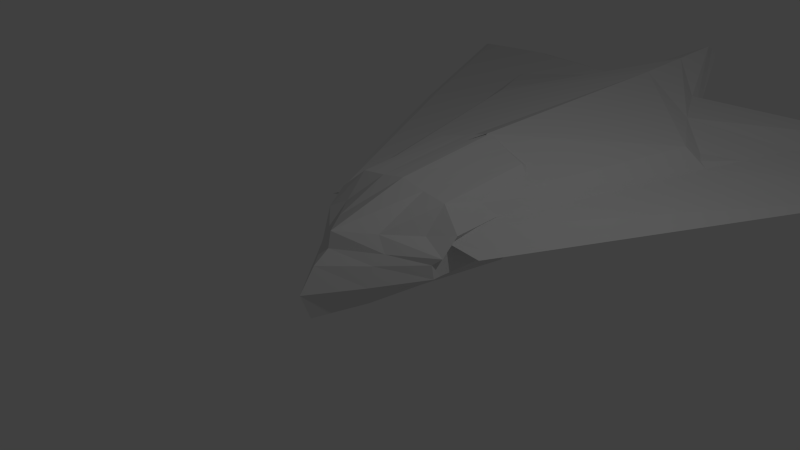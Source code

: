 # Source: raumschiff1.blend  (saved by Blender 2.68.0; exported with 4.5.12 LTS)
import bpy
from mathutils import Matrix  # noqa: F401  (used for matrix-valued properties, if any)

bpy.ops.wm.read_factory_settings(use_empty=True)
scene = bpy.context.scene
scene.name = 'Scene'

# ---- collections
col_collection_1 = bpy.data.collections.new('Collection 1'); scene.collection.children.link(col_collection_1)

# ---- materials (node trees are filled in below, after node groups)
mat_material = bpy.data.materials.new('Material')
mat_material.alpha_threshold = 0.0
mat_material.use_transparent_shadow = False
mat_material.roughness = 0.5
mat_material.line_color = (0.0, 0.0, 0.0, 1.0)

# ---- material node trees

# ---- world
world_world = bpy.data.worlds.new('World'); scene.world = world_world
world_world.color = (0.05088, 0.05088, 0.05088)
world_world.use_sun_shadow = False
world_world.sun_shadow_jitter_overblur = 0.0
world_world.cycles.sampling_method = 'MANUAL'
world_world.cycles.sample_map_resolution = 256

# ---- cameras
cam_camera = bpy.data.cameras.new('Camera')
cam_camera.clip_end = 100.0
cam_camera.lens = 35.0
cam_camera.sensor_width = 32.0
cam_camera.sensor_height = 18.0
cam_camera.ortho_scale = 7.314
cam_camera.dof.focus_distance = 0.0
cam_camera.dof.aperture_fstop = 128.0

# ---- lights
light_lamp = bpy.data.lights.new('Lamp', 'POINT')
light_lamp.transmission_factor = 0.0
light_lamp.cutoff_distance = 30.0
light_lamp.energy = 100.0
light_lamp.shadow_buffer_clip_start = 1.001
light_lamp.shadow_soft_size = 0.1
light_lamp.shadow_maximum_resolution = 0.006
light_lamp.use_absolute_resolution = True
light_lamp.cycles.use_multiple_importance_sampling = False

# ---- meshes
me_cube = bpy.data.meshes.new('Cube')
me_cube.from_pydata([(0.9444, 0.3442, -0.4593), (0.6694, -0.7196, -0.4593), (-0.6536, -0.7196, -0.4593), (-0.9286, 0.3442, -0.4593), (0.7503, 0.3217, 0.8176), (0.7503, -0.7196, 0.8176), (-0.7346, -0.7196, 0.8176), (-0.7346, 0.3217, 0.8176), (1.415, 0.3714, -0.1568), (1.002, -0.7379, 0.0), (-0.9861, -0.7379, 0.0), (-1.399, 0.3714, -0.1568), (0.007883, 0.3897, -0.2057), (0.007883, -0.9227, -0.8914), (0.007883, 0.4238, 0.9333), (0.007882, -0.8622, 1.042), (0.007882, -0.946, -0.2081), (0.007883, 0.4368, -0.25), (0.6694, -0.7194, -0.4593), (-0.6536, -0.7194, -0.4593), (0.7503, -0.6675, 1.419), (-0.7346, -0.6675, 1.419), (1.002, -0.7194, 0.0), (-0.9861, -0.7194, 0.0), (0.007883, -0.7194, -0.6832), (0.007883, -0.6675, 1.643), (1.33, -0.6521, 0.3671), (-1.33, -0.6521, 0.3671), (5.012, 0.5224, 0.3671), (-5.012, 0.5224, 0.3671), (1.33, -0.6521, 0.5771), (-1.33, -0.6521, 0.5771), (5.012, 0.5224, 0.5771), (-5.012, 0.5224, 0.5771), (1.076, 0.3279, 0.499), (1.076, -0.7258, 0.499), (-1.06, -0.7258, 0.499), (-1.06, 0.3279, 0.499), (0.007882, -0.8701, 0.6471), (0.007883, 0.4317, 0.6471), (1.076, -0.685, 0.897), (-1.06, -0.685, 0.897), (0.007882, -0.9075, 0.3699), (0.973, -0.7045, 0.6063), (-0.9572, -0.7045, 0.6063), (0.973, 0.366, 0.1831), (0.973, -0.7388, 0.3373), (-0.9572, -0.7388, 0.3373), (-0.9572, 0.366, 0.1831), (0.007883, 0.4952, 0.4374), (-0.6536, -0.4712, -0.8688), (-0.7346, -0.4317, 1.608), (-0.9861, -0.4669, -0.1199), (0.007883, -0.4373, -1.172), (0.6694, -0.4712, -0.8688), (0.7503, -0.4317, 1.608), (1.002, -0.4669, -0.1199), (0.007883, -0.3977, 1.911), (-1.06, -0.4436, 0.9663), (1.076, -0.4436, 0.9663), (-0.9572, -0.454, 0.6142), (0.973, -0.454, 0.6142), (3.397, -0.01515, 0.3671), (-3.397, -0.01515, 0.3671), (3.397, -0.01515, 0.5771), (-3.397, -0.01515, 0.5771), (-1.383, -0.6761, 0.47), (-5.211, 0.5451, 0.47), (1.383, -0.6761, 0.47), (5.211, 0.5451, 0.47), (-3.532, -0.01383, 0.47), (3.532, -0.01383, 0.47), (0.7066, -0.685, 1.049), (0.7283, 0.3282, 1.206), (0.6764, -0.6813, 1.259), (0.7283, 0.2711, 1.449), (1.964, -0.04395, 1.049), (1.768, -0.04405, 1.358), (0.7042, -0.7007, 1.152), (0.7581, 0.2937, 1.309), (-0.7839, -0.6521, 1.049), (-0.7834, 0.357, 1.206), (-0.7839, -0.6521, 1.259), (-0.7834, 0.2999, 1.443), (-1.804, -0.01526, 1.351), (-0.8151, -0.6761, 1.152), (-2.001, -0.01515, 1.049), (-0.8138, 0.3225, 1.309), (-0.9317, -0.6521, 0.7056), (-3.507, 0.5224, 0.7056), (-0.9317, -0.6521, 0.9156), (-3.507, 0.4652, 0.9156), (-2.143, -0.01515, 0.9156), (-0.9687, -0.6761, 0.8085), (-2.377, -0.01515, 0.7056), (-3.646, 0.4879, 0.8085), (2.359, -0.04395, 0.7056), (3.619, 0.4591, 0.8085), (0.8462, -0.685, 0.7056), (3.481, 0.4936, 0.7056), (0.8462, -0.685, 0.9156), (3.481, 0.4364, 0.9156), (2.123, -0.04395, 0.9156), (0.8796, -0.7044, 0.8085), (0.3791, 0.3407, -0.2811), (0.3791, -0.8212, -0.6946), (0.3791, 0.3525, 0.8021), (0.3791, -0.7909, 0.9103), (0.5049, -0.842, -0.1233), (0.5049, 0.4003, 0.1099), (0.3791, -0.7194, -0.5905), (0.3791, -0.6675, 1.512), (0.5417, -0.7979, 0.5538), (0.5417, 0.3595, 0.5538), (0.4904, 0.4337, 0.5241), (0.4904, -0.8231, 0.3343), (0.3791, -0.4542, -1.04), (0.3791, -0.4147, 1.74), (-0.3633, 0.3407, -0.2811), (-0.3633, -0.8212, -0.6946), (-0.3633, 0.3525, 0.8021), (-0.3633, -0.7909, 0.9103), (-0.4891, -0.842, -0.1233), (-0.4891, 0.4003, 0.1099), (-0.3633, -0.7194, -0.5905), (-0.3633, -0.6675, 1.512), (-0.526, -0.7979, 0.5538), (-0.526, 0.3595, 0.5538), (-0.4747, 0.4337, 0.5241), (-0.4747, -0.8231, 0.3343), (-0.3633, -0.4542, -1.04), (-0.3633, -0.4147, 1.74), (-0.7118, 0.2515, -0.3505), (-0.5795, 0.2546, 0.7521), (-1.074, 0.2649, 0.03515), (0.007883, 0.3538, -0.3095), (0.7276, 0.2515, -0.3505), (0.5953, 0.2546, 0.7521), (1.089, 0.2649, 0.03515), (0.007883, 0.3301, 0.8581), (-0.8368, 0.2581, 0.4752), (-0.7557, 0.2706, 0.3326), (0.8526, 0.2581, 0.4752), (0.7714, 0.2706, 0.3326), (0.3016, 0.3118, -0.6632), (0.3016, 0.2778, 0.7512), (-0.2858, 0.3118, -0.6632), (-0.2858, 0.2778, 0.7512), (0.3403, -0.3401, 1.246), (-0.3246, -0.3401, 1.246), (-0.6827, -0.3815, -0.6097), (-0.657, -0.3602, 1.18), (-1.03, -0.3726, -0.04239), (0.007883, -0.3134, -0.7407), (0.6985, -0.3815, -0.6097), (0.6728, -0.3602, 1.18), (1.046, -0.3726, -0.04239), (0.007883, -0.3055, 1.385), (-0.9483, -0.3644, 0.7208), (-0.8564, -0.3633, 0.4734), (0.9641, -0.3644, 0.7208), (0.8722, -0.3633, 0.4734), (0.3403, -0.3429, -0.8514), (-0.3246, -0.3429, -0.8514), (4.241, 0.2658, 0.3671), (4.241, 0.2658, 0.5771), (-4.241, 0.2658, 0.3671), (-4.241, 0.2658, 0.5771), (4.41, 0.2783, 0.47), (-4.41, 0.2783, 0.47), (1.318, 0.1506, 1.131), (1.186, 0.1207, 1.405), (-1.365, 0.1794, 1.131), (-1.231, 0.1495, 1.399), (-2.968, 0.2658, 0.7056), (-2.674, 0.2359, 0.9156), (2.945, 0.237, 0.7056), (2.651, 0.2071, 0.9156), (-0.007825, -0.406, 1.702), (0.003278, 0.6052, 1.86), (-0.02292, -0.4041, 1.912), (0.003278, 0.5481, 2.099), (0.01264, 0.2329, 2.008), (0.01234, 0.233, 1.702), (0.002997, 0.5707, 1.963), (0.007605, 0.4275, 1.785), (0.008369, 0.3977, 2.055)], [(78, 74), (72, 78)], [(124, 119, 2, 19), (125, 21, 6, 121), (40, 20, 5, 35), (126, 121, 6, 36), (140, 133, 7, 37), (123, 118, 3, 11), (18, 22, 9, 1), (119, 122, 10, 2), (132, 134, 11, 3), (128, 123, 11, 48), (110, 105, 13, 24), (111, 25, 15, 107), (112, 107, 15, 38), (109, 104, 12, 17), (105, 108, 16, 13), (114, 109, 17, 49), (130, 124, 19, 50), (131, 51, 21, 125), (59, 55, 20, 40), (36, 6, 21, 41), (54, 56, 22, 18), (2, 10, 23, 19), (116, 110, 24, 53), (117, 57, 25, 111), (176, 99, 28, 164), (177, 165, 32, 101), (70, 66, 31, 65), (103, 68, 30, 100), (95, 67, 33, 91), (168, 69, 32, 165), (43, 40, 35, 46), (129, 126, 36, 47), (141, 140, 37, 48), (120, 127, 37, 7), (115, 112, 38, 42), (106, 113, 39, 14), (61, 59, 40, 43), (47, 36, 41, 44), (127, 128, 48, 37), (113, 114, 49, 39), (22, 43, 46, 9), (122, 129, 47, 10), (134, 141, 48, 11), (108, 115, 42, 16), (56, 61, 43, 22), (10, 47, 44, 23), (41, 21, 51, 58), (19, 23, 52, 50), (163, 130, 50, 150), (149, 151, 51, 131), (160, 155, 55, 59), (154, 156, 56, 54), (162, 116, 53, 153), (148, 157, 57, 117), (44, 41, 58, 60), (161, 160, 59, 61), (23, 44, 60, 52), (156, 161, 61, 56), (98, 96, 62, 26), (100, 30, 64, 102), (169, 70, 65, 167), (68, 71, 64, 30), (63, 27, 66, 70), (98, 26, 68, 103), (89, 29, 67, 95), (164, 28, 69, 168), (166, 63, 70, 169), (26, 62, 71, 68), (185, 179, 73, 170), (186, 171, 75, 181), (102, 64, 165, 177), (97, 79, 75, 101), (178, 183, 76, 72), (180, 74, 77, 182), (96, 176, 164, 62), (99, 73, 79, 97), (184, 87, 83, 181), (179, 81, 87, 184), (174, 89, 81, 172), (175, 173, 83, 91), (93, 85, 82, 90), (88, 94, 86, 80), (90, 82, 84, 92), (88, 80, 85, 93), (87, 95, 91, 83), (81, 89, 95, 87), (166, 29, 89, 174), (167, 175, 91, 33), (66, 93, 90, 31), (27, 63, 94, 88), (31, 90, 92, 65), (27, 88, 93, 66), (170, 73, 99, 176), (171, 177, 101, 75), (67, 169, 167, 33), (72, 76, 96, 98), (74, 100, 102, 77), (71, 168, 165, 64), (69, 97, 101, 32), (28, 99, 97, 69), (18, 1, 105, 110), (20, 111, 107, 5), (35, 5, 107, 112), (8, 0, 104, 109), (1, 9, 108, 105), (45, 8, 109, 114), (54, 18, 110, 116), (55, 117, 111, 20), (46, 35, 112, 115), (4, 34, 113, 106), (34, 45, 114, 113), (9, 46, 115, 108), (154, 54, 116, 162), (155, 148, 117, 55), (24, 13, 119, 124), (25, 125, 121, 15), (38, 15, 121, 126), (17, 12, 118, 123), (13, 16, 122, 119), (49, 17, 123, 128), (53, 24, 124, 130), (57, 131, 125, 25), (42, 38, 126, 129), (14, 39, 127, 120), (39, 49, 128, 127), (16, 42, 129, 122), (153, 53, 130, 163), (157, 149, 131, 57), (158, 151, 133, 140), (150, 152, 134, 132), (159, 158, 140, 141), (152, 159, 141, 134), (118, 146, 132, 3), (120, 7, 133, 147), (34, 4, 137, 142), (0, 8, 138, 136), (104, 144, 135, 12), (106, 14, 139, 145), (45, 34, 142, 143), (8, 45, 143, 138), (0, 136, 144, 104), (4, 106, 145, 137), (12, 135, 146, 118), (14, 120, 147, 139), (146, 163, 150, 132), (147, 133, 151, 149), (142, 137, 155, 160), (136, 138, 156, 154), (144, 162, 153, 135), (145, 139, 157, 148), (143, 142, 160, 161), (138, 143, 161, 156), (136, 154, 162, 144), (137, 145, 148, 155), (135, 153, 163, 146), (139, 147, 149, 157), (58, 51, 151, 158), (50, 52, 152, 150), (60, 58, 158, 159), (52, 60, 159, 152), (62, 164, 168, 71), (29, 166, 169, 67), (183, 185, 170, 76), (182, 77, 171, 186), (94, 174, 172, 86), (92, 84, 173, 175), (63, 166, 174, 94), (65, 92, 175, 167), (76, 170, 176, 96), (77, 102, 177, 171), (172, 81, 179, 185), (173, 186, 181, 83), (80, 86, 183, 178), (82, 180, 182, 84), (79, 184, 181, 75), (73, 179, 184, 79), (86, 172, 185, 183), (84, 182, 186, 173)])
me_cube.materials.append(mat_material)
me_cube.use_remesh_preserve_volume = False
me_cube.use_remesh_preserve_attributes = False
me_cube.use_mirror_vertex_groups = False
me_cube.update()

# ---- objects
ob_cube = bpy.data.objects.new('Cube', me_cube)
ob_lamp = bpy.data.objects.new('Lamp', light_lamp)
ob_camera = bpy.data.objects.new('Camera', cam_camera)

# ---- transforms, parenting, visibility, modifiers, constraints
ob_cube.location = (0.0, 4.666, 0.0)
ob_cube.scale = (1.0, 6.209, 0.5589)
ob_cube.lock_rotations_4d = False
ob_cube.empty_display_type = 'ARROWS'
ob_cube.lineart.crease_threshold = 0.0
ob_lamp.location = (4.076, 1.005, 5.904)
ob_lamp.rotation_euler = (0.6503, 0.05522, 1.866)
ob_lamp.lock_rotations_4d = False
ob_lamp.empty_display_type = 'ARROWS'
ob_lamp.color = (0.0, 0.0, 0.0, 0.0)
ob_lamp.lineart.crease_threshold = 0.0
ob_camera.location = (7.481, -6.508, 5.344)
ob_camera.rotation_euler = (1.109, 0.01082, 0.8149)
ob_camera.lock_rotations_4d = False
ob_camera.empty_display_type = 'ARROWS'
ob_camera.color = (0.0, 0.0, 0.0, 0.0)
ob_camera.display_type = 'WIRE'
ob_camera.lineart.crease_threshold = 0.0

# ---- collection membership
col_collection_1.objects.link(ob_cube)
col_collection_1.objects.link(ob_lamp)
col_collection_1.objects.link(ob_camera)

# ---- scene / render settings (as saved in the file)
scene.camera = ob_camera
scene.frame_start = 1; scene.frame_end = 250; scene.frame_set(1)
scene.render.engine = 'BLENDER_EEVEE_NEXT'
scene.render.image_settings.color_mode = 'RGB'
scene.render.image_settings.compression = 90
scene.render.resolution_percentage = 50
scene.render.dither_intensity = 0.0
scene.cycles.use_denoising = False
scene.cycles.samples = 10
scene.cycles.sampling_pattern = 'TABULATED_SOBOL'
scene.cycles.light_sampling_threshold = 0.0
scene.cycles.use_adaptive_sampling = False
scene.cycles.use_light_tree = False
scene.cycles.blur_glossy = 0.0
scene.cycles.volume_bounces = 1
scene.cycles.pixel_filter_type = 'GAUSSIAN'
scene.cycles.sample_clamp_indirect = 0.0
scene.view_settings.view_transform = 'Standard'
bpy.context.view_layer.update()
